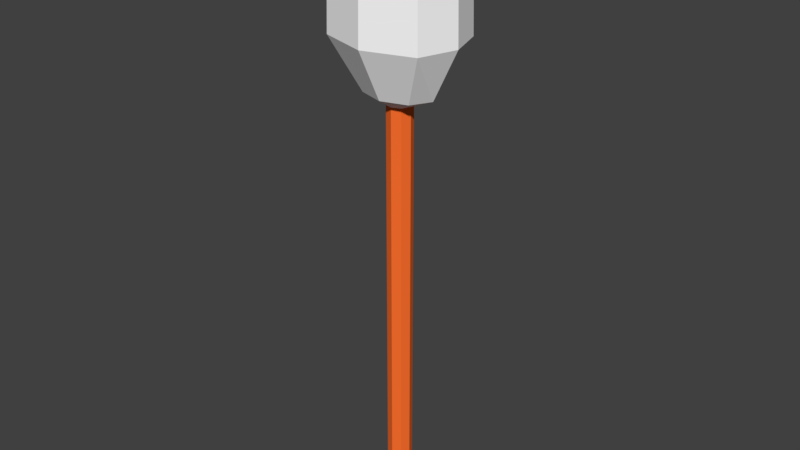 # Source: mace_1.blend  (saved by Blender 2.78.0; exported with 4.5.12 LTS)
import bpy
from mathutils import Matrix  # noqa: F401  (used for matrix-valued properties, if any)

bpy.ops.wm.read_factory_settings(use_empty=True)
scene = bpy.context.scene
scene.name = 'Scene'

# ---- collections
col_collection_1 = bpy.data.collections.new('Collection 1'); scene.collection.children.link(col_collection_1)

# ---- materials (node trees are filled in below, after node groups)
mat_material_014 = bpy.data.materials.new('Material.014')
mat_material_014.alpha_threshold = 0.0
mat_material_014.use_transparent_shadow = False
mat_material_014.diffuse_color = (1.0, 0.1637, 0.02777, 1.0)
mat_material_014.roughness = 0.5
mat_material_015 = bpy.data.materials.new('Material.015')
mat_material_015.alpha_threshold = 0.0
mat_material_015.use_transparent_shadow = False
mat_material_015.diffuse_color = (1.0, 1.0, 1.0, 1.0)
mat_material_015.specular_color = (0.233, 0.233, 0.233)
mat_material_015.roughness = 0.5
mat_material_013 = bpy.data.materials.new('Material.013')
mat_material_013.alpha_threshold = 0.0
mat_material_013.use_transparent_shadow = False
mat_material_013.diffuse_color = (1.0, 0.003824, 0.01697, 1.0)
mat_material_013.roughness = 0.5

# ---- material node trees

# ---- world
world_world = bpy.data.worlds.new('World'); scene.world = world_world
world_world.color = (0.05088, 0.05088, 0.05088)
world_world.use_sun_shadow = False
world_world.sun_shadow_jitter_overblur = 0.0
world_world.cycles.sampling_method = 'MANUAL'

# ---- meshes
me_cylinder_001 = bpy.data.meshes.new('Cylinder.001')
me_cylinder_001.from_pydata([(-0.08019, 0.06074, 0.406), (-0.04942, 0.03744, 0.5315), (-0.02, -2.98e-08, 0.3063), (-0.1002, -2.981e-08, 0.406), (-0.0699, -2.981e-08, 0.5315), (-0.01414, -0.01414, 0.3063), (-0.08019, -0.06074, 0.406), (-0.04942, -0.03744, 0.5315), (-3.725e-09, -0.02, 0.3063), (-3.795e-09, -0.08591, 0.406), (-3.795e-09, -0.05295, 0.5315), (0.01414, -0.01414, 0.3063), (0.08019, -0.06074, 0.406), (0.04942, -0.03744, 0.5315), (0.02, -2.98e-08, 0.3063), (0.1002, -2.981e-08, 0.406), (0.0699, -2.981e-08, 0.5315), (0.01414, 0.01414, 0.3063), (0.08019, 0.06074, 0.406), (0.04942, 0.03744, 0.5315), (-3.795e-09, 0.05295, 0.5315), (-3.795e-09, 0.08591, 0.406), (-3.725e-09, 0.02, 0.3063), (-0.04188, 0.03172, 0.323), (-0.01414, 0.01414, 0.3063), (-3.725e-09, 0.02, -0.3779), (-3.795e-09, 0.02644, 0.5477), (0.01414, 0.01414, -0.3779), (0.02468, 0.01869, 0.5477), (0.02, -2.98e-08, -0.3779), (0.0349, -2.981e-08, 0.5477), (0.01414, -0.01414, -0.3779), (0.02468, -0.01869, 0.5477), (-3.725e-09, -0.02, -0.3779), (-3.795e-09, -0.02644, 0.5477), (-0.01414, -0.01414, -0.3779), (-0.02468, -0.01869, 0.5477), (-0.02, -2.98e-08, -0.3779), (-0.0349, -2.981e-08, 0.5477), (-0.01414, 0.01414, -0.3779), (-0.02468, 0.01869, 0.5477), (-0.04188, -0.03172, 0.323), (-3.795e-09, -0.04486, 0.323), (0.05922, -2.981e-08, 0.323), (-0.05922, -2.981e-08, 0.323), (0.04188, -0.03172, 0.323), (0.04188, 0.03172, 0.323), (-3.795e-09, 0.04486, 0.323), (-0.07809, 0.05915, 0.5036), (0.07809, -0.05915, 0.5036), (0.09757, -2.966e-08, 0.5036), (-3.795e-09, -0.08366, 0.5036), (-0.07809, -0.05915, 0.5036), (-0.09757, -2.966e-08, 0.5036), (-3.795e-09, 0.08366, 0.5036), (0.07809, 0.05915, 0.5036), (1.723e-08, -2.98e-08, 0.6059)], [], [(45, 12, 9, 42), (31, 11, 8, 33), (35, 5, 2, 37), (41, 6, 3, 44), (52, 7, 4, 53), (33, 8, 5, 35), (42, 9, 6, 41), (51, 10, 7, 52), (49, 13, 10, 51), (44, 3, 0, 23), (37, 2, 24, 39), (48, 1, 20, 54), (23, 0, 21, 47), (39, 24, 22, 25), (53, 4, 1, 48), (2, 44, 23, 24), (25, 22, 17, 27), (20, 26, 28, 19), (8, 42, 41, 5), (55, 19, 16, 50), (19, 28, 30, 16), (17, 46, 43, 14), (46, 18, 15, 43), (16, 30, 32, 13), (14, 43, 45, 11), (27, 17, 14, 29), (13, 32, 34, 10), (22, 47, 46, 17), (50, 16, 13, 49), (10, 34, 36, 7), (54, 20, 19, 55), (43, 15, 12, 45), (7, 36, 38, 4), (30, 28, 56), (29, 14, 11, 31), (4, 38, 40, 1), (24, 23, 47, 22), (47, 21, 18, 46), (1, 40, 26, 20), (25, 27, 29, 31, 33, 35, 37, 39), (5, 41, 44, 2), (11, 45, 42, 8), (21, 54, 55, 18), (15, 50, 49, 12), (18, 55, 50, 15), (3, 53, 48, 0), (0, 48, 54, 21), (12, 49, 51, 9), (9, 51, 52, 6), (6, 52, 53, 3), (38, 36, 56), (28, 26, 56), (32, 30, 56), (40, 38, 56), (34, 32, 56), (26, 40, 56), (36, 34, 56)])
me_cylinder_001.polygons.foreach_set('material_index', [1, 0, 0, 1, 1, 0, 1, 1, 1, 1, 0, 1, 1, 0, 1, 1, 0, 1, 1, 1, 1, 1, 1, 1, 1, 0, 1, 1, 1, 1, 1, 1, 1, 1, 0, 1, 1, 1, 1, 0, 1, 1, 1, 1, 1, 1, 1, 1, 1, 1, 1, 1, 1, 1, 1, 1, 1])
me_cylinder_001.materials.append(mat_material_014)
me_cylinder_001.materials.append(mat_material_015)
me_cylinder_001.materials.append(mat_material_013)
me_cylinder_001.use_remesh_preserve_volume = False
me_cylinder_001.use_remesh_preserve_attributes = False
me_cylinder_001.use_mirror_vertex_groups = False
me_cylinder_001.update()

# ---- objects
ob_mace_1 = bpy.data.objects.new('Mace_1', me_cylinder_001)

# ---- transforms, parenting, visibility, modifiers, constraints
ob_mace_1.location = (0.0, 0.0, 0.0)
ob_mace_1.lineart.crease_threshold = 0.0

# ---- collection membership
col_collection_1.objects.link(ob_mace_1)

# ---- scene / render settings (as saved in the file)
scene.frame_start = 1; scene.frame_end = 250; scene.frame_set(1)
scene.render.engine = 'BLENDER_EEVEE_NEXT'
scene.render.resolution_percentage = 50
scene.render.dither_intensity = 0.0
scene.cycles.use_denoising = False
scene.cycles.samples = 128
scene.cycles.sampling_pattern = 'TABULATED_SOBOL'
scene.cycles.light_sampling_threshold = 0.0
scene.cycles.use_adaptive_sampling = False
scene.cycles.use_light_tree = False
scene.cycles.blur_glossy = 0.0
scene.cycles.sample_clamp_indirect = 0.0
scene.view_settings.view_transform = 'Standard'
bpy.context.view_layer.update()

# ---- added for rendering (the .blend has no active camera and no usable light): camera, sun
cam_auto = bpy.data.cameras.new('AutoCamera')
cam_auto.lens = 50.0
cam_auto.sensor_width = 36.0
cam_auto.clip_end = 1000.0
ob_auto_camera = bpy.data.objects.new('AutoCamera', cam_auto)
scene.collection.objects.link(ob_auto_camera)
ob_auto_camera.location = (0.942397, -1.13088, 0.867911)
ob_auto_camera.rotation_euler = (1.09748, -7.21219e-08, 0.694738)
scene.camera = ob_auto_camera
light_auto_sun = bpy.data.lights.new('AutoSun', 'SUN')
light_auto_sun.energy = 3.0
light_auto_sun.angle = 0.0523599
ob_auto_sun = bpy.data.objects.new('AutoSun', light_auto_sun)
scene.collection.objects.link(ob_auto_sun)
ob_auto_sun.rotation_euler = (0.872665, 0.174533, 0.523599)
bpy.context.view_layer.update()
